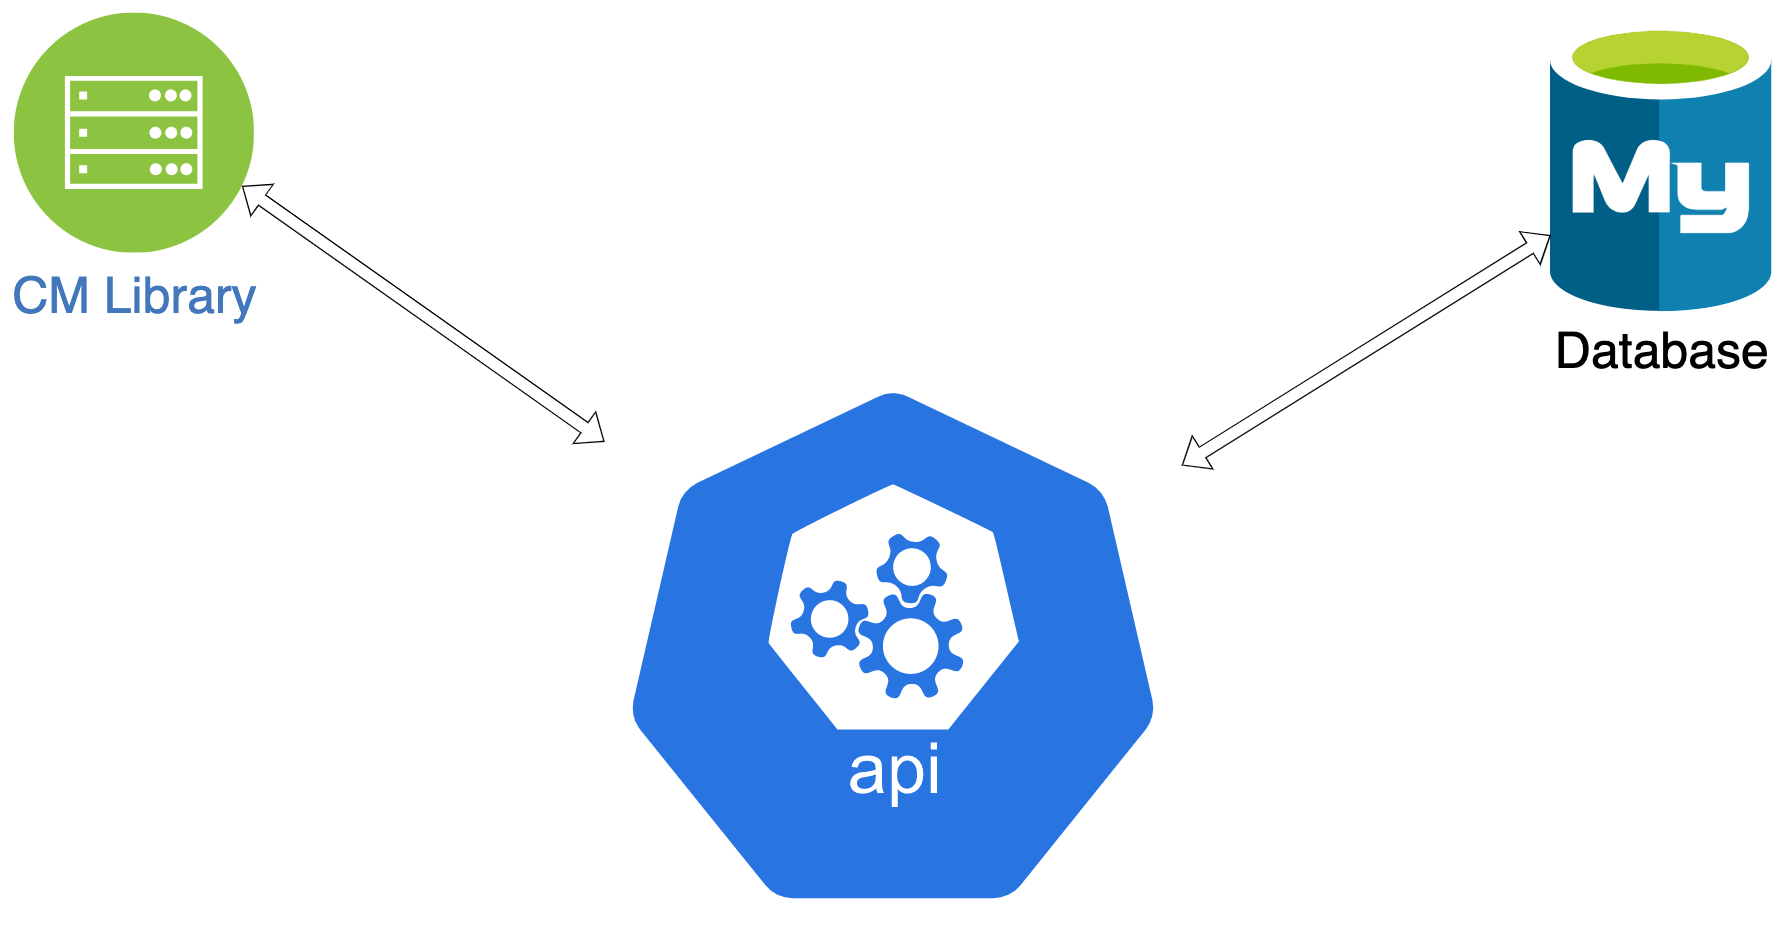

The diagram above was exported from draw.io. Its source (the exported page's mxGraphModel, read from the mxfile embedded in the PNG):
<mxGraphModel dx="2377" dy="1462" grid="0" gridSize="10" guides="1" tooltips="1" connect="1" arrows="1" fold="1" page="1" pageScale="1" pageWidth="1600" pageHeight="900" math="0" shadow="0">
  <root>
    <mxCell id="0" />
    <mxCell id="1" parent="0" />
    <mxCell id="m5LDUm55jdEkmPcGPtET-1" value="" style="sketch=0;html=1;dashed=0;whitespace=wrap;fillColor=#2875E2;strokeColor=#ffffff;points=[[0.005,0.63,0],[0.1,0.2,0],[0.9,0.2,0],[0.5,0,0],[0.995,0.63,0],[0.72,0.99,0],[0.5,1,0],[0.28,0.99,0]];shape=mxgraph.kubernetes.icon;prIcon=api;fontSize=6;" vertex="1" parent="1">
      <mxGeometry x="601" y="424" width="462" height="430" as="geometry" />
    </mxCell>
    <mxCell id="m5LDUm55jdEkmPcGPtET-2" value="&lt;font style=&quot;font-size: 40px&quot;&gt;Database&lt;/font&gt;" style="sketch=0;aspect=fixed;html=1;points=[];align=center;image;fontSize=12;image=img/lib/mscae/Azure_Database_for_MySQL_servers.svg;" vertex="1" parent="1">
      <mxGeometry x="1358" y="139" width="177" height="232.89" as="geometry" />
    </mxCell>
    <mxCell id="m5LDUm55jdEkmPcGPtET-3" value="&lt;font style=&quot;font-size: 40px&quot;&gt;CM Library&lt;/font&gt;" style="aspect=fixed;perimeter=ellipsePerimeter;html=1;align=center;shadow=0;dashed=0;fontColor=#4277BB;labelBackgroundColor=#ffffff;fontSize=12;spacingTop=3;image;image=img/lib/ibm/infrastructure/mobile_backend.svg;" vertex="1" parent="1">
      <mxGeometry x="129" y="133" width="192" height="192" as="geometry" />
    </mxCell>
    <mxCell id="m5LDUm55jdEkmPcGPtET-4" value="" style="shape=flexArrow;endArrow=classic;startArrow=classic;html=1;rounded=0;fontSize=40;strokeWidth=1;" edge="1" parent="1" source="m5LDUm55jdEkmPcGPtET-1" target="m5LDUm55jdEkmPcGPtET-2">
      <mxGeometry width="100" height="100" relative="1" as="geometry">
        <mxPoint x="1006" y="663" as="sourcePoint" />
        <mxPoint x="1106" y="563" as="targetPoint" />
      </mxGeometry>
    </mxCell>
    <mxCell id="m5LDUm55jdEkmPcGPtET-5" value="" style="shape=flexArrow;endArrow=classic;startArrow=classic;html=1;rounded=0;fontSize=40;strokeWidth=1;entryX=1;entryY=0.75;entryDx=0;entryDy=0;" edge="1" parent="1" source="m5LDUm55jdEkmPcGPtET-1" target="m5LDUm55jdEkmPcGPtET-3">
      <mxGeometry width="100" height="100" relative="1" as="geometry">
        <mxPoint x="433.00000000000045" y="509.61195287539914" as="sourcePoint" />
        <mxPoint x="747.9999999999995" y="418.00280750798726" as="targetPoint" />
      </mxGeometry>
    </mxCell>
  </root>
</mxGraphModel>